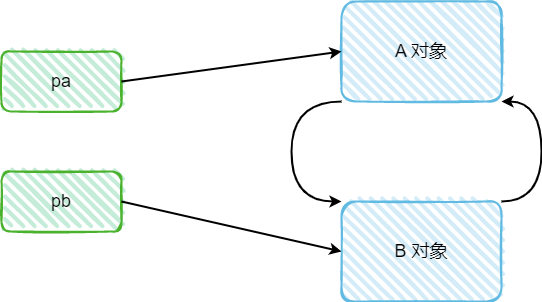

The diagram above was exported from draw.io. Its source (the exported page's mxGraphModel, read from the mxfile embedded in the PNG):
<mxGraphModel dx="1434" dy="746" grid="1" gridSize="10" guides="1" tooltips="1" connect="1" arrows="1" fold="1" page="1" pageScale="1" pageWidth="827" pageHeight="1169" math="0" shadow="0">
  <root>
    <mxCell id="0" />
    <mxCell id="1" parent="0" />
    <mxCell id="hEb_kUo9RXV4B2wkpWma-25" style="edgeStyle=orthogonalEdgeStyle;curved=1;rounded=0;orthogonalLoop=1;jettySize=auto;html=1;exitX=1;exitY=0;exitDx=0;exitDy=0;entryX=1;entryY=1;entryDx=0;entryDy=0;strokeWidth=2;fontSize=18;" edge="1" parent="1" source="hEb_kUo9RXV4B2wkpWma-7" target="hEb_kUo9RXV4B2wkpWma-13">
      <mxGeometry relative="1" as="geometry">
        <Array as="points">
          <mxPoint x="640" y="460" />
          <mxPoint x="640" y="360" />
        </Array>
      </mxGeometry>
    </mxCell>
    <mxCell id="hEb_kUo9RXV4B2wkpWma-7" value="&lt;font style=&quot;font-size: 18px;&quot;&gt;B 对象&lt;/font&gt;" style="rounded=1;whiteSpace=wrap;html=1;strokeWidth=2;fillWeight=4;hachureGap=8;hachureAngle=45;fillColor=#d3ecf8;sketch=1;fillStyle=auto;strokeColor=#60bae1;" vertex="1" parent="1">
      <mxGeometry x="440" y="460" width="160" height="100" as="geometry" />
    </mxCell>
    <mxCell id="hEb_kUo9RXV4B2wkpWma-23" style="edgeStyle=orthogonalEdgeStyle;curved=1;rounded=0;orthogonalLoop=1;jettySize=auto;html=1;exitX=0;exitY=1;exitDx=0;exitDy=0;entryX=0;entryY=0;entryDx=0;entryDy=0;strokeWidth=2;fontSize=18;" edge="1" parent="1" source="hEb_kUo9RXV4B2wkpWma-13" target="hEb_kUo9RXV4B2wkpWma-7">
      <mxGeometry relative="1" as="geometry">
        <Array as="points">
          <mxPoint x="390" y="360" />
          <mxPoint x="390" y="460" />
        </Array>
      </mxGeometry>
    </mxCell>
    <mxCell id="hEb_kUo9RXV4B2wkpWma-13" value="&lt;font style=&quot;font-size: 18px;&quot;&gt;A 对象&lt;/font&gt;" style="rounded=1;whiteSpace=wrap;html=1;strokeWidth=2;fillWeight=4;hachureGap=8;hachureAngle=45;fillColor=#d3ecf8;sketch=1;fillStyle=auto;strokeColor=#60bae1;" vertex="1" parent="1">
      <mxGeometry x="440" y="260" width="160" height="100" as="geometry" />
    </mxCell>
    <mxCell id="hEb_kUo9RXV4B2wkpWma-14" value="pa" style="rounded=1;whiteSpace=wrap;html=1;strokeWidth=2;fillWeight=4;hachureGap=8;hachureAngle=45;fillColor=#C4ECD9;sketch=1;fillStyle=auto;strokeColor=#4bb22e;fontSize=18;" vertex="1" parent="1">
      <mxGeometry x="100" y="310" width="120" height="60" as="geometry" />
    </mxCell>
    <mxCell id="hEb_kUo9RXV4B2wkpWma-15" value="pb" style="rounded=1;whiteSpace=wrap;html=1;strokeWidth=2;fillWeight=4;hachureGap=8;hachureAngle=45;fillColor=#C4ECD9;sketch=1;fillStyle=auto;strokeColor=#4bb22e;fontSize=18;" vertex="1" parent="1">
      <mxGeometry x="100" y="430" width="120" height="60" as="geometry" />
    </mxCell>
    <mxCell id="hEb_kUo9RXV4B2wkpWma-18" value="" style="endArrow=classic;html=1;rounded=0;fontSize=18;exitX=1;exitY=0.5;exitDx=0;exitDy=0;entryX=0;entryY=0.5;entryDx=0;entryDy=0;strokeWidth=2;" edge="1" parent="1" source="hEb_kUo9RXV4B2wkpWma-14" target="hEb_kUo9RXV4B2wkpWma-13">
      <mxGeometry width="50" height="50" relative="1" as="geometry">
        <mxPoint x="300" y="310" as="sourcePoint" />
        <mxPoint x="350" y="260" as="targetPoint" />
      </mxGeometry>
    </mxCell>
    <mxCell id="hEb_kUo9RXV4B2wkpWma-19" value="" style="endArrow=classic;html=1;rounded=0;fontSize=18;exitX=1;exitY=0.5;exitDx=0;exitDy=0;entryX=0;entryY=0.5;entryDx=0;entryDy=0;strokeWidth=2;" edge="1" parent="1" source="hEb_kUo9RXV4B2wkpWma-15" target="hEb_kUo9RXV4B2wkpWma-7">
      <mxGeometry width="50" height="50" relative="1" as="geometry">
        <mxPoint x="230" y="350" as="sourcePoint" />
        <mxPoint x="450" y="320" as="targetPoint" />
      </mxGeometry>
    </mxCell>
  </root>
</mxGraphModel>